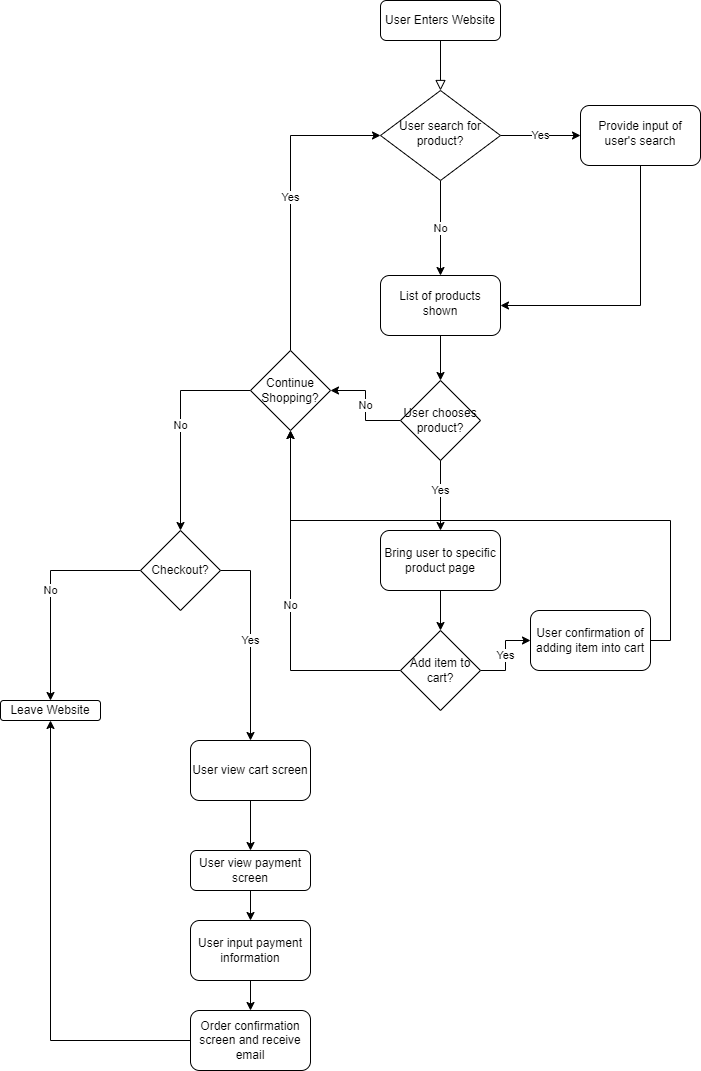

The diagram above was exported from draw.io. Its source (the exported page's mxGraphModel, read from the mxfile embedded in the PNG):
<mxGraphModel dx="2249" dy="762" grid="1" gridSize="10" guides="1" tooltips="1" connect="1" arrows="1" fold="1" page="1" pageScale="1" pageWidth="827" pageHeight="1169" math="0" shadow="0">
  <root>
    <mxCell id="WIyWlLk6GJQsqaUBKTNV-0" />
    <mxCell id="WIyWlLk6GJQsqaUBKTNV-1" parent="WIyWlLk6GJQsqaUBKTNV-0" />
    <mxCell id="WIyWlLk6GJQsqaUBKTNV-2" value="" style="rounded=0;html=1;jettySize=auto;orthogonalLoop=1;fontSize=11;endArrow=block;endFill=0;endSize=8;strokeWidth=1;shadow=0;labelBackgroundColor=none;edgeStyle=orthogonalEdgeStyle;" parent="WIyWlLk6GJQsqaUBKTNV-1" source="WIyWlLk6GJQsqaUBKTNV-3" target="WIyWlLk6GJQsqaUBKTNV-6" edge="1">
      <mxGeometry relative="1" as="geometry" />
    </mxCell>
    <mxCell id="WIyWlLk6GJQsqaUBKTNV-3" value="User Enters Website" style="rounded=1;whiteSpace=wrap;html=1;fontSize=12;glass=0;strokeWidth=1;shadow=0;" parent="WIyWlLk6GJQsqaUBKTNV-1" vertex="1">
      <mxGeometry x="150" y="70" width="120" height="40" as="geometry" />
    </mxCell>
    <mxCell id="X-fjfbsz_OLkOGrxFqSH-6" value="Yes" style="edgeStyle=orthogonalEdgeStyle;rounded=0;orthogonalLoop=1;jettySize=auto;html=1;" edge="1" parent="WIyWlLk6GJQsqaUBKTNV-1" source="WIyWlLk6GJQsqaUBKTNV-6" target="X-fjfbsz_OLkOGrxFqSH-5">
      <mxGeometry relative="1" as="geometry" />
    </mxCell>
    <mxCell id="X-fjfbsz_OLkOGrxFqSH-8" value="No" style="edgeStyle=orthogonalEdgeStyle;rounded=0;orthogonalLoop=1;jettySize=auto;html=1;" edge="1" parent="WIyWlLk6GJQsqaUBKTNV-1" source="WIyWlLk6GJQsqaUBKTNV-6" target="X-fjfbsz_OLkOGrxFqSH-7">
      <mxGeometry relative="1" as="geometry" />
    </mxCell>
    <mxCell id="WIyWlLk6GJQsqaUBKTNV-6" value="User search for product?" style="rhombus;whiteSpace=wrap;html=1;shadow=0;fontFamily=Helvetica;fontSize=12;align=center;strokeWidth=1;spacing=6;spacingTop=-4;" parent="WIyWlLk6GJQsqaUBKTNV-1" vertex="1">
      <mxGeometry x="150" y="160" width="120" height="90" as="geometry" />
    </mxCell>
    <mxCell id="X-fjfbsz_OLkOGrxFqSH-9" style="edgeStyle=orthogonalEdgeStyle;rounded=0;orthogonalLoop=1;jettySize=auto;html=1;exitX=0.5;exitY=1;exitDx=0;exitDy=0;entryX=1;entryY=0.5;entryDx=0;entryDy=0;" edge="1" parent="WIyWlLk6GJQsqaUBKTNV-1" source="X-fjfbsz_OLkOGrxFqSH-5" target="X-fjfbsz_OLkOGrxFqSH-7">
      <mxGeometry relative="1" as="geometry" />
    </mxCell>
    <mxCell id="X-fjfbsz_OLkOGrxFqSH-5" value="Provide input of user's search" style="rounded=1;whiteSpace=wrap;html=1;shadow=0;strokeWidth=1;spacing=6;spacingTop=-4;" vertex="1" parent="WIyWlLk6GJQsqaUBKTNV-1">
      <mxGeometry x="350" y="175" width="120" height="60" as="geometry" />
    </mxCell>
    <mxCell id="X-fjfbsz_OLkOGrxFqSH-11" value="" style="edgeStyle=orthogonalEdgeStyle;rounded=0;orthogonalLoop=1;jettySize=auto;html=1;entryX=0.5;entryY=0;entryDx=0;entryDy=0;" edge="1" parent="WIyWlLk6GJQsqaUBKTNV-1" source="X-fjfbsz_OLkOGrxFqSH-7" target="X-fjfbsz_OLkOGrxFqSH-23">
      <mxGeometry relative="1" as="geometry">
        <mxPoint x="210" y="440" as="targetPoint" />
      </mxGeometry>
    </mxCell>
    <mxCell id="X-fjfbsz_OLkOGrxFqSH-7" value="List of products shown" style="rounded=1;whiteSpace=wrap;html=1;shadow=0;strokeWidth=1;spacing=6;spacingTop=-4;" vertex="1" parent="WIyWlLk6GJQsqaUBKTNV-1">
      <mxGeometry x="150" y="345" width="120" height="60" as="geometry" />
    </mxCell>
    <mxCell id="X-fjfbsz_OLkOGrxFqSH-17" value="Yes" style="edgeStyle=orthogonalEdgeStyle;rounded=0;orthogonalLoop=1;jettySize=auto;html=1;exitX=0.5;exitY=1;exitDx=0;exitDy=0;entryX=0.5;entryY=0;entryDx=0;entryDy=0;" edge="1" parent="WIyWlLk6GJQsqaUBKTNV-1" target="X-fjfbsz_OLkOGrxFqSH-26">
      <mxGeometry relative="1" as="geometry">
        <mxPoint x="210" y="520" as="sourcePoint" />
        <mxPoint x="210" y="590" as="targetPoint" />
      </mxGeometry>
    </mxCell>
    <mxCell id="X-fjfbsz_OLkOGrxFqSH-18" value="Yes" style="edgeStyle=orthogonalEdgeStyle;rounded=0;orthogonalLoop=1;jettySize=auto;html=1;exitX=1;exitY=0.5;exitDx=0;exitDy=0;" edge="1" parent="WIyWlLk6GJQsqaUBKTNV-1" source="X-fjfbsz_OLkOGrxFqSH-15">
      <mxGeometry relative="1" as="geometry">
        <mxPoint x="300" y="710" as="targetPoint" />
      </mxGeometry>
    </mxCell>
    <mxCell id="X-fjfbsz_OLkOGrxFqSH-32" value="No" style="edgeStyle=orthogonalEdgeStyle;rounded=0;orthogonalLoop=1;jettySize=auto;html=1;exitX=0;exitY=0.5;exitDx=0;exitDy=0;entryX=0.5;entryY=1;entryDx=0;entryDy=0;" edge="1" parent="WIyWlLk6GJQsqaUBKTNV-1" source="X-fjfbsz_OLkOGrxFqSH-15" target="X-fjfbsz_OLkOGrxFqSH-28">
      <mxGeometry relative="1" as="geometry" />
    </mxCell>
    <mxCell id="X-fjfbsz_OLkOGrxFqSH-15" value="Add item to cart?" style="rhombus;whiteSpace=wrap;html=1;" vertex="1" parent="WIyWlLk6GJQsqaUBKTNV-1">
      <mxGeometry x="170" y="700" width="80" height="80" as="geometry" />
    </mxCell>
    <mxCell id="X-fjfbsz_OLkOGrxFqSH-33" style="edgeStyle=orthogonalEdgeStyle;rounded=0;orthogonalLoop=1;jettySize=auto;html=1;exitX=1;exitY=0.5;exitDx=0;exitDy=0;entryX=0.5;entryY=1;entryDx=0;entryDy=0;" edge="1" parent="WIyWlLk6GJQsqaUBKTNV-1" source="X-fjfbsz_OLkOGrxFqSH-19" target="X-fjfbsz_OLkOGrxFqSH-28">
      <mxGeometry relative="1" as="geometry" />
    </mxCell>
    <mxCell id="X-fjfbsz_OLkOGrxFqSH-19" value="User confirmation of adding item into cart" style="rounded=1;whiteSpace=wrap;html=1;" vertex="1" parent="WIyWlLk6GJQsqaUBKTNV-1">
      <mxGeometry x="300" y="680" width="120" height="60" as="geometry" />
    </mxCell>
    <mxCell id="X-fjfbsz_OLkOGrxFqSH-25" value="No" style="edgeStyle=orthogonalEdgeStyle;rounded=0;orthogonalLoop=1;jettySize=auto;html=1;exitX=0;exitY=0.5;exitDx=0;exitDy=0;" edge="1" parent="WIyWlLk6GJQsqaUBKTNV-1" source="X-fjfbsz_OLkOGrxFqSH-23">
      <mxGeometry relative="1" as="geometry">
        <mxPoint x="100" y="460" as="targetPoint" />
      </mxGeometry>
    </mxCell>
    <mxCell id="X-fjfbsz_OLkOGrxFqSH-23" value="User chooses product?" style="rhombus;whiteSpace=wrap;html=1;" vertex="1" parent="WIyWlLk6GJQsqaUBKTNV-1">
      <mxGeometry x="170" y="450" width="80" height="80" as="geometry" />
    </mxCell>
    <mxCell id="X-fjfbsz_OLkOGrxFqSH-27" style="edgeStyle=orthogonalEdgeStyle;rounded=0;orthogonalLoop=1;jettySize=auto;html=1;exitX=0.5;exitY=1;exitDx=0;exitDy=0;entryX=0.5;entryY=0;entryDx=0;entryDy=0;" edge="1" parent="WIyWlLk6GJQsqaUBKTNV-1" source="X-fjfbsz_OLkOGrxFqSH-26" target="X-fjfbsz_OLkOGrxFqSH-15">
      <mxGeometry relative="1" as="geometry" />
    </mxCell>
    <mxCell id="X-fjfbsz_OLkOGrxFqSH-26" value="Bring user to specific product page" style="rounded=1;whiteSpace=wrap;html=1;" vertex="1" parent="WIyWlLk6GJQsqaUBKTNV-1">
      <mxGeometry x="150" y="600" width="120" height="60" as="geometry" />
    </mxCell>
    <mxCell id="X-fjfbsz_OLkOGrxFqSH-29" value="Yes" style="edgeStyle=orthogonalEdgeStyle;rounded=0;orthogonalLoop=1;jettySize=auto;html=1;exitX=0.5;exitY=0;exitDx=0;exitDy=0;entryX=0;entryY=0.5;entryDx=0;entryDy=0;" edge="1" parent="WIyWlLk6GJQsqaUBKTNV-1" source="X-fjfbsz_OLkOGrxFqSH-28" target="WIyWlLk6GJQsqaUBKTNV-6">
      <mxGeometry relative="1" as="geometry" />
    </mxCell>
    <mxCell id="X-fjfbsz_OLkOGrxFqSH-34" value="No" style="edgeStyle=orthogonalEdgeStyle;rounded=0;orthogonalLoop=1;jettySize=auto;html=1;exitX=0;exitY=0.5;exitDx=0;exitDy=0;entryX=0.5;entryY=0;entryDx=0;entryDy=0;" edge="1" parent="WIyWlLk6GJQsqaUBKTNV-1" source="X-fjfbsz_OLkOGrxFqSH-28" target="X-fjfbsz_OLkOGrxFqSH-36">
      <mxGeometry relative="1" as="geometry">
        <mxPoint x="-10" y="800" as="targetPoint" />
      </mxGeometry>
    </mxCell>
    <mxCell id="X-fjfbsz_OLkOGrxFqSH-28" value="Continue Shopping?" style="rhombus;whiteSpace=wrap;html=1;" vertex="1" parent="WIyWlLk6GJQsqaUBKTNV-1">
      <mxGeometry x="20" y="420" width="80" height="80" as="geometry" />
    </mxCell>
    <mxCell id="X-fjfbsz_OLkOGrxFqSH-37" value="No" style="edgeStyle=orthogonalEdgeStyle;rounded=0;orthogonalLoop=1;jettySize=auto;html=1;exitX=0;exitY=0.5;exitDx=0;exitDy=0;" edge="1" parent="WIyWlLk6GJQsqaUBKTNV-1" source="X-fjfbsz_OLkOGrxFqSH-36" target="X-fjfbsz_OLkOGrxFqSH-38">
      <mxGeometry relative="1" as="geometry">
        <mxPoint x="-120" y="840" as="targetPoint" />
      </mxGeometry>
    </mxCell>
    <mxCell id="X-fjfbsz_OLkOGrxFqSH-40" value="Yes" style="edgeStyle=orthogonalEdgeStyle;rounded=0;orthogonalLoop=1;jettySize=auto;html=1;exitX=1;exitY=0.5;exitDx=0;exitDy=0;" edge="1" parent="WIyWlLk6GJQsqaUBKTNV-1" source="X-fjfbsz_OLkOGrxFqSH-36" target="X-fjfbsz_OLkOGrxFqSH-41">
      <mxGeometry relative="1" as="geometry">
        <mxPoint x="20" y="790" as="targetPoint" />
      </mxGeometry>
    </mxCell>
    <mxCell id="X-fjfbsz_OLkOGrxFqSH-36" value="Checkout?" style="rhombus;whiteSpace=wrap;html=1;" vertex="1" parent="WIyWlLk6GJQsqaUBKTNV-1">
      <mxGeometry x="-90" y="600" width="80" height="80" as="geometry" />
    </mxCell>
    <mxCell id="X-fjfbsz_OLkOGrxFqSH-38" value="Leave Website" style="rounded=1;whiteSpace=wrap;html=1;" vertex="1" parent="WIyWlLk6GJQsqaUBKTNV-1">
      <mxGeometry x="-230" y="770" width="100" height="20" as="geometry" />
    </mxCell>
    <mxCell id="X-fjfbsz_OLkOGrxFqSH-44" value="" style="edgeStyle=orthogonalEdgeStyle;rounded=0;orthogonalLoop=1;jettySize=auto;html=1;" edge="1" parent="WIyWlLk6GJQsqaUBKTNV-1" source="X-fjfbsz_OLkOGrxFqSH-41" target="X-fjfbsz_OLkOGrxFqSH-43">
      <mxGeometry relative="1" as="geometry" />
    </mxCell>
    <mxCell id="X-fjfbsz_OLkOGrxFqSH-41" value="User view cart screen" style="rounded=1;whiteSpace=wrap;html=1;" vertex="1" parent="WIyWlLk6GJQsqaUBKTNV-1">
      <mxGeometry x="-40" y="810" width="120" height="60" as="geometry" />
    </mxCell>
    <mxCell id="X-fjfbsz_OLkOGrxFqSH-46" value="" style="edgeStyle=orthogonalEdgeStyle;rounded=0;orthogonalLoop=1;jettySize=auto;html=1;" edge="1" parent="WIyWlLk6GJQsqaUBKTNV-1" source="X-fjfbsz_OLkOGrxFqSH-43" target="X-fjfbsz_OLkOGrxFqSH-45">
      <mxGeometry relative="1" as="geometry" />
    </mxCell>
    <mxCell id="X-fjfbsz_OLkOGrxFqSH-43" value="User view payment screen" style="whiteSpace=wrap;html=1;rounded=1;" vertex="1" parent="WIyWlLk6GJQsqaUBKTNV-1">
      <mxGeometry x="-40" y="920" width="120" height="40" as="geometry" />
    </mxCell>
    <mxCell id="X-fjfbsz_OLkOGrxFqSH-48" value="" style="edgeStyle=orthogonalEdgeStyle;rounded=0;orthogonalLoop=1;jettySize=auto;html=1;" edge="1" parent="WIyWlLk6GJQsqaUBKTNV-1" source="X-fjfbsz_OLkOGrxFqSH-45" target="X-fjfbsz_OLkOGrxFqSH-47">
      <mxGeometry relative="1" as="geometry" />
    </mxCell>
    <mxCell id="X-fjfbsz_OLkOGrxFqSH-45" value="User input payment information" style="whiteSpace=wrap;html=1;rounded=1;" vertex="1" parent="WIyWlLk6GJQsqaUBKTNV-1">
      <mxGeometry x="-40" y="990" width="120" height="60" as="geometry" />
    </mxCell>
    <mxCell id="X-fjfbsz_OLkOGrxFqSH-49" style="edgeStyle=orthogonalEdgeStyle;rounded=0;orthogonalLoop=1;jettySize=auto;html=1;" edge="1" parent="WIyWlLk6GJQsqaUBKTNV-1" source="X-fjfbsz_OLkOGrxFqSH-47" target="X-fjfbsz_OLkOGrxFqSH-38">
      <mxGeometry relative="1" as="geometry" />
    </mxCell>
    <mxCell id="X-fjfbsz_OLkOGrxFqSH-47" value="Order confirmation screen and receive email" style="rounded=1;whiteSpace=wrap;html=1;" vertex="1" parent="WIyWlLk6GJQsqaUBKTNV-1">
      <mxGeometry x="-40" y="1080" width="120" height="60" as="geometry" />
    </mxCell>
  </root>
</mxGraphModel>